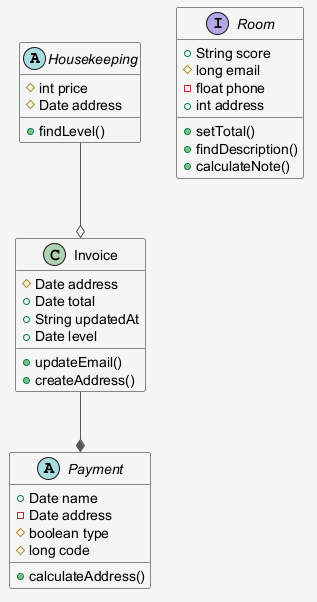

The diagram above was rendered by PlantUML. Its source (embedded in the PNG):
@startuml
skinparam shadowing false
skinparam backgroundColor #F5F5F5
skinparam ArrowColor #555555
abstract class Housekeeping {
  #int price
  #Date address
  +findLevel()
}
interface Room {
  +String score
  #long email
  -float phone
  +int address
  +setTotal()
  +findDescription()
  +calculateNote()
}
abstract class Payment {
  +Date name
  -Date address
  #boolean type
  #long code
  +calculateAddress()
}
class Invoice {
  #Date address
  +Date total
  +String updatedAt
  +Date level
  +updateEmail()
  +createAddress()
}
Invoice --* Payment
Housekeeping --o Invoice
@enduml